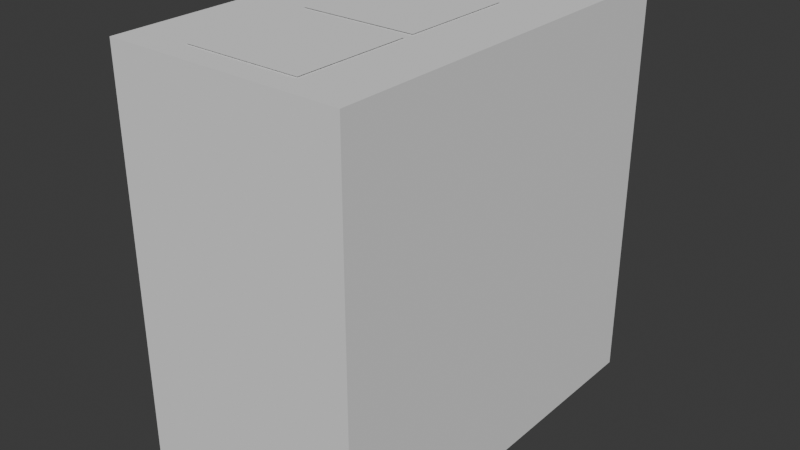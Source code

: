 # Source: Untitled.blend  (saved by Blender 5.2.45; exported with 4.5.12 LTS)
import bpy
from mathutils import Matrix  # noqa: F401  (used for matrix-valued properties, if any)

bpy.ops.wm.read_factory_settings(use_empty=True)
scene = bpy.context.scene
scene.name = 'Scene'

# ---- collections
col_collection = bpy.data.collections.new('Collection'); scene.collection.children.link(col_collection)

# ---- world
world_world = bpy.data.worlds.new('World'); scene.world = world_world
world_world.use_nodes = True; world_world.node_tree.nodes.clear()
_N = world_world.node_tree.nodes; _L = world_world.node_tree.links
n0 = _N.new('ShaderNodeOutputWorld'); n0.name = 'World Output'; n0.location = (200, 100)
n1 = _N.new('ShaderNodeBackground'); n1.name = 'Background'; n1.location = (-200, 100)
n1.inputs[0].default_value = (0.05088, 0.05088, 0.05088, 1.0)
_L.new(n1.outputs[0], n0.inputs[0])
n0.is_active_output = True
world_world.color = (0.05088, 0.05088, 0.05088)
world_world.sun_shadow_jitter_overblur = 0.0

# ---- meshes
me_cube_001 = bpy.data.meshes.new('Cube.001')
me_cube_001.from_pydata([(-0.4148, -1.586, -1.922), (-0.4148, -1.586, 1.231), (-0.4148, 1.567, -1.922), (-0.4148, 1.567, 1.231), (1.434, -1.586, -1.922), (1.434, -1.586, 1.231), (1.434, 1.567, -1.922), (1.434, 1.567, 1.231), (0.05911, -1.399, 1.239), (0.05911, -0.5044, 1.239), (0.9538, -1.399, 1.239), (0.9538, -0.5044, 1.239), (0.05911, -0.4252, 1.239), (0.05911, 0.4696, 1.239), (0.9538, -0.4252, 1.239), (0.9538, 0.4696, 1.239), (0.05911, 0.5812, 1.239), (0.05911, 1.476, 1.239), (0.9538, 0.5812, 1.239), (0.9538, 1.476, 1.239), (1.434, 0.4301, 0.8864), (1.434, 0.4301, 0.007794), (1.434, -0.4486, 0.007794), (1.434, -0.4486, 0.8864)], [], [(0, 1, 3, 2), (2, 3, 7, 6), (7, 5, 23, 20), (4, 5, 1, 0), (2, 6, 4, 0), (11, 9, 8, 10), (15, 13, 12, 14), (19, 17, 16, 18), (21, 20, 23, 22), (6, 7, 20, 21), (5, 4, 22, 23), (4, 6, 21, 22), (1, 5, 7, 3)])
_uv = me_cube_001.uv_layers.new(name='UVMap')
_uv.uv.foreach_set('vector', [0.375, 0.0, 0.625, 0.0, 0.625, 0.25, 0.375, 0.25, 0.375, 0.25, 0.625, 0.25, 0.625, 0.5, 0.375, 0.5, 0.0, 0.0, 0.0, 0.0, 0.0, 0.0, 0.0, 0.0, 0.375, 0.75, 0.625, 0.75, 0.625, 1.0, 0.375, 1.0, 0.125, 0.5, 0.375, 0.5, 0.375, 0.75, 0.125, 0.75, 0.625, 0.5, 0.8891, 0.4859, 0.8891, 0.7641, 0.625, 0.75, 0.625, 0.5, 0.8891, 0.4859, 0.8891, 0.7641, 0.625, 0.75, 0.625, 0.5, 0.8891, 0.4859, 0.8891, 0.7641, 0.625, 0.75, 0.375, 0.5, 0.625, 0.5, 0.625, 0.75, 0.375, 0.75, 0.375, 0.5, 0.625, 0.5, 0.625, 0.5, 0.375, 0.5, 0.625, 0.75, 0.375, 0.75, 0.375, 0.75, 0.625, 0.75, 0.375, 0.75, 0.375, 0.5, 0.375, 0.5, 0.375, 0.75, 0.625, 1.0, 0.625, 0.75, 0.0, 0.0, 0.625, 0.25])
me_cube_001.update()

# ---- objects
ob_cube = bpy.data.objects.new('Cube', me_cube_001)

# ---- transforms, parenting, visibility, modifiers, constraints
ob_cube.location = (0.0, 0.0, 0.0)

# ---- collection membership
col_collection.objects.link(ob_cube)

# ---- scene / render settings (as saved in the file)
scene.frame_start = 1; scene.frame_end = 250; scene.frame_set(1)
scene.render.engine = 'BLENDER_EEVEE_NEXT'
scene.render.bake_bias = 0.0
scene.render.bake_samples = 0
scene.render.compositor_device = 'GPU'
scene.eevee.use_volume_custom_range = False
scene.eevee.fast_gi_thickness_near = 0.1
scene.eevee.fast_gi_thickness_far = 0.0
scene.eevee.ray_tracing_options.screen_trace_thickness = 0.1
bpy.context.view_layer.update()

# ---- added for rendering (the .blend has no active camera and no usable light): camera, sun
cam_auto = bpy.data.cameras.new('AutoCamera')
cam_auto.lens = 50.0
cam_auto.sensor_width = 36.0
cam_auto.clip_end = 1000.0
ob_auto_camera = bpy.data.objects.new('AutoCamera', cam_auto)
scene.collection.objects.link(ob_auto_camera)
ob_auto_camera.location = (4.98054, -5.37442, 3.23528)
ob_auto_camera.rotation_euler = (1.09748, -7.21219e-08, 0.694738)
scene.camera = ob_auto_camera
light_auto_sun = bpy.data.lights.new('AutoSun', 'SUN')
light_auto_sun.energy = 3.0
light_auto_sun.angle = 0.0523599
ob_auto_sun = bpy.data.objects.new('AutoSun', light_auto_sun)
scene.collection.objects.link(ob_auto_sun)
ob_auto_sun.rotation_euler = (0.872665, 0.174533, 0.523599)
bpy.context.view_layer.update()
